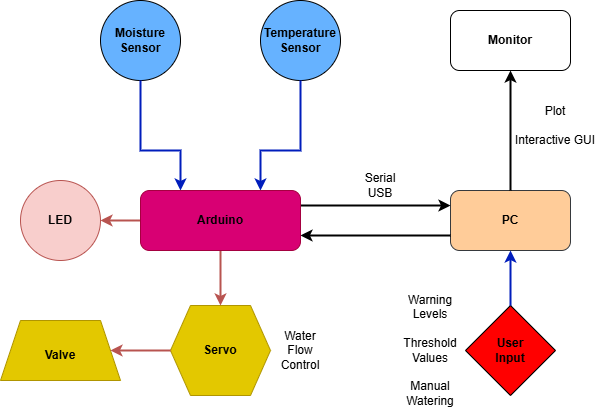

The diagram above was exported from draw.io. Its source (the exported page's mxGraphModel, read from the mxfile embedded in the PNG):
<mxGraphModel dx="988" dy="580" grid="1" gridSize="10" guides="1" tooltips="1" connect="1" arrows="1" fold="1" page="1" pageScale="1" pageWidth="850" pageHeight="1100" math="0" shadow="0">
  <root>
    <mxCell id="0" />
    <mxCell id="1" parent="0" />
    <mxCell id="yzIOZS5GXO_Rh_gB0TgJ-8" value="" style="group;fontStyle=1" parent="1" vertex="1" connectable="0">
      <mxGeometry x="545" y="385" width="90" height="90" as="geometry" />
    </mxCell>
    <mxCell id="yzIOZS5GXO_Rh_gB0TgJ-6" value="" style="rhombus;whiteSpace=wrap;html=1;fillColor=#FF0000;" parent="yzIOZS5GXO_Rh_gB0TgJ-8" vertex="1">
      <mxGeometry width="90" height="90" as="geometry" />
    </mxCell>
    <mxCell id="yzIOZS5GXO_Rh_gB0TgJ-7" value="&lt;b&gt;User Input&lt;/b&gt;" style="text;html=1;align=center;verticalAlign=middle;whiteSpace=wrap;rounded=0;" parent="yzIOZS5GXO_Rh_gB0TgJ-8" vertex="1">
      <mxGeometry x="15" y="30" width="60" height="30" as="geometry" />
    </mxCell>
    <mxCell id="yzIOZS5GXO_Rh_gB0TgJ-9" value="" style="group" parent="1" vertex="1" connectable="0">
      <mxGeometry x="530" y="270" width="120" height="60" as="geometry" />
    </mxCell>
    <mxCell id="yzIOZS5GXO_Rh_gB0TgJ-3" value="" style="rounded=1;whiteSpace=wrap;html=1;fillColor=#ffcc99;strokeColor=#36393d;" parent="yzIOZS5GXO_Rh_gB0TgJ-9" vertex="1">
      <mxGeometry width="120" height="60" as="geometry" />
    </mxCell>
    <mxCell id="yzIOZS5GXO_Rh_gB0TgJ-4" value="&lt;b&gt;PC&lt;/b&gt;" style="text;html=1;align=center;verticalAlign=middle;whiteSpace=wrap;rounded=0;" parent="yzIOZS5GXO_Rh_gB0TgJ-9" vertex="1">
      <mxGeometry x="30" y="15" width="60" height="30" as="geometry" />
    </mxCell>
    <mxCell id="yzIOZS5GXO_Rh_gB0TgJ-13" value="" style="endArrow=classic;html=1;rounded=0;exitX=0.5;exitY=0;exitDx=0;exitDy=0;entryX=0.5;entryY=1;entryDx=0;entryDy=0;fillColor=#0050ef;strokeColor=#001DBC;endSize=6;strokeWidth=2;" parent="1" source="yzIOZS5GXO_Rh_gB0TgJ-6" target="yzIOZS5GXO_Rh_gB0TgJ-3" edge="1">
      <mxGeometry width="50" height="50" relative="1" as="geometry">
        <mxPoint x="400" y="330" as="sourcePoint" />
        <mxPoint x="450" y="280" as="targetPoint" />
        <Array as="points" />
      </mxGeometry>
    </mxCell>
    <mxCell id="yzIOZS5GXO_Rh_gB0TgJ-20" value="" style="group;" parent="1" vertex="1" connectable="0">
      <mxGeometry x="180" y="80" width="80" height="80" as="geometry" />
    </mxCell>
    <mxCell id="yzIOZS5GXO_Rh_gB0TgJ-17" value="" style="ellipse;whiteSpace=wrap;html=1;aspect=fixed;fillColor=#66B2FF;" parent="yzIOZS5GXO_Rh_gB0TgJ-20" vertex="1">
      <mxGeometry width="80" height="80" as="geometry" />
    </mxCell>
    <mxCell id="yzIOZS5GXO_Rh_gB0TgJ-19" value="&lt;b&gt;Moisture Sensor&lt;/b&gt;" style="text;html=1;align=center;verticalAlign=middle;whiteSpace=wrap;rounded=0;" parent="yzIOZS5GXO_Rh_gB0TgJ-20" vertex="1">
      <mxGeometry x="10" y="25" width="60" height="30" as="geometry" />
    </mxCell>
    <mxCell id="yzIOZS5GXO_Rh_gB0TgJ-22" value="" style="group;" parent="1" vertex="1" connectable="0">
      <mxGeometry x="340" y="80" width="80" height="80" as="geometry" />
    </mxCell>
    <mxCell id="yzIOZS5GXO_Rh_gB0TgJ-15" value="" style="ellipse;whiteSpace=wrap;html=1;aspect=fixed;fillColor=#66B2FF;" parent="yzIOZS5GXO_Rh_gB0TgJ-22" vertex="1">
      <mxGeometry width="80" height="80" as="geometry" />
    </mxCell>
    <mxCell id="yzIOZS5GXO_Rh_gB0TgJ-21" value="&lt;b&gt;Temperature Sensor&lt;/b&gt;" style="text;html=1;align=center;verticalAlign=middle;whiteSpace=wrap;rounded=0;" parent="yzIOZS5GXO_Rh_gB0TgJ-22" vertex="1">
      <mxGeometry x="10" y="25" width="60" height="30" as="geometry" />
    </mxCell>
    <mxCell id="yzIOZS5GXO_Rh_gB0TgJ-25" value="" style="endArrow=classic;html=1;rounded=0;exitX=1;exitY=0.25;exitDx=0;exitDy=0;entryX=0;entryY=0.25;entryDx=0;entryDy=0;strokeWidth=2;" parent="1" source="yzIOZS5GXO_Rh_gB0TgJ-43" target="yzIOZS5GXO_Rh_gB0TgJ-3" edge="1">
      <mxGeometry width="50" height="50" relative="1" as="geometry">
        <mxPoint x="391" y="285" as="sourcePoint" />
        <mxPoint x="450" y="280" as="targetPoint" />
      </mxGeometry>
    </mxCell>
    <mxCell id="yzIOZS5GXO_Rh_gB0TgJ-26" value="" style="endArrow=classic;html=1;rounded=0;exitX=0;exitY=0.75;exitDx=0;exitDy=0;entryX=1;entryY=0.75;entryDx=0;entryDy=0;fillColor=#6a00ff;strokeColor=#000000;strokeWidth=2;" parent="1" source="yzIOZS5GXO_Rh_gB0TgJ-3" target="yzIOZS5GXO_Rh_gB0TgJ-43" edge="1">
      <mxGeometry width="50" height="50" relative="1" as="geometry">
        <mxPoint x="440" y="250" as="sourcePoint" />
        <mxPoint x="391" y="315" as="targetPoint" />
      </mxGeometry>
    </mxCell>
    <mxCell id="yzIOZS5GXO_Rh_gB0TgJ-27" value="" style="endArrow=classic;html=1;rounded=0;exitX=0.5;exitY=1;exitDx=0;exitDy=0;entryX=0.25;entryY=0;entryDx=0;entryDy=0;strokeWidth=2;fillColor=#0050ef;strokeColor=#001DBC;" parent="1" source="yzIOZS5GXO_Rh_gB0TgJ-17" target="yzIOZS5GXO_Rh_gB0TgJ-43" edge="1">
      <mxGeometry width="50" height="50" relative="1" as="geometry">
        <mxPoint x="400" y="330" as="sourcePoint" />
        <mxPoint x="269.125" y="270" as="targetPoint" />
        <Array as="points">
          <mxPoint x="220" y="230" />
          <mxPoint x="260" y="230" />
        </Array>
      </mxGeometry>
    </mxCell>
    <mxCell id="yzIOZS5GXO_Rh_gB0TgJ-29" value="" style="endArrow=classic;html=1;rounded=0;exitX=0.5;exitY=1;exitDx=0;exitDy=0;entryX=0.75;entryY=0;entryDx=0;entryDy=0;strokeWidth=2;fillColor=#0050ef;strokeColor=#001DBC;" parent="1" source="yzIOZS5GXO_Rh_gB0TgJ-15" target="yzIOZS5GXO_Rh_gB0TgJ-43" edge="1">
      <mxGeometry width="50" height="50" relative="1" as="geometry">
        <mxPoint x="400" y="330" as="sourcePoint" />
        <mxPoint x="309.75" y="270" as="targetPoint" />
        <Array as="points">
          <mxPoint x="380" y="230" />
          <mxPoint x="340" y="230" />
          <mxPoint x="340" y="240" />
        </Array>
      </mxGeometry>
    </mxCell>
    <mxCell id="yzIOZS5GXO_Rh_gB0TgJ-34" value="" style="group" parent="1" vertex="1" connectable="0">
      <mxGeometry x="250" y="385" width="100" height="90" as="geometry" />
    </mxCell>
    <mxCell id="yzIOZS5GXO_Rh_gB0TgJ-30" value="" style="shape=hexagon;perimeter=hexagonPerimeter2;whiteSpace=wrap;html=1;fixedSize=1;fillColor=#e3c800;fontColor=#000000;strokeColor=#B09500;" parent="yzIOZS5GXO_Rh_gB0TgJ-34" vertex="1">
      <mxGeometry width="100" height="90" as="geometry" />
    </mxCell>
    <mxCell id="yzIOZS5GXO_Rh_gB0TgJ-31" value="&lt;b&gt;Servo&lt;/b&gt;" style="text;html=1;align=center;verticalAlign=middle;whiteSpace=wrap;rounded=0;" parent="yzIOZS5GXO_Rh_gB0TgJ-34" vertex="1">
      <mxGeometry x="20" y="30" width="60" height="30" as="geometry" />
    </mxCell>
    <mxCell id="yzIOZS5GXO_Rh_gB0TgJ-35" value="" style="group" parent="1" vertex="1" connectable="0">
      <mxGeometry x="80" y="400" width="120" height="60" as="geometry" />
    </mxCell>
    <mxCell id="yzIOZS5GXO_Rh_gB0TgJ-32" value="" style="shape=trapezoid;perimeter=trapezoidPerimeter;whiteSpace=wrap;html=1;fixedSize=1;fillColor=#e3c800;fontColor=#000000;strokeColor=#B09500;" parent="yzIOZS5GXO_Rh_gB0TgJ-35" vertex="1">
      <mxGeometry width="120" height="60" as="geometry" />
    </mxCell>
    <mxCell id="yzIOZS5GXO_Rh_gB0TgJ-33" value="&lt;b&gt;Valve&lt;/b&gt;" style="text;html=1;align=center;verticalAlign=middle;whiteSpace=wrap;rounded=0;" parent="yzIOZS5GXO_Rh_gB0TgJ-35" vertex="1">
      <mxGeometry x="30" y="20" width="60" height="30" as="geometry" />
    </mxCell>
    <mxCell id="yzIOZS5GXO_Rh_gB0TgJ-36" value="" style="endArrow=classic;html=1;rounded=0;entryX=0.5;entryY=0;entryDx=0;entryDy=0;fillColor=#f8cecc;strokeColor=#b85450;strokeWidth=2;exitX=0.5;exitY=1;exitDx=0;exitDy=0;gradientColor=#ea6b66;" parent="1" source="yzIOZS5GXO_Rh_gB0TgJ-43" target="yzIOZS5GXO_Rh_gB0TgJ-30" edge="1">
      <mxGeometry width="50" height="50" relative="1" as="geometry">
        <mxPoint x="200" y="360" as="sourcePoint" />
        <mxPoint x="450" y="280" as="targetPoint" />
      </mxGeometry>
    </mxCell>
    <mxCell id="yzIOZS5GXO_Rh_gB0TgJ-37" value="" style="endArrow=classic;html=1;rounded=0;entryX=1;entryY=0.5;entryDx=0;entryDy=0;fillColor=#f8cecc;strokeColor=#b85450;strokeWidth=2;exitX=0;exitY=0.5;exitDx=0;exitDy=0;gradientColor=#ea6b66;" parent="1" source="yzIOZS5GXO_Rh_gB0TgJ-30" target="yzIOZS5GXO_Rh_gB0TgJ-32" edge="1">
      <mxGeometry width="50" height="50" relative="1" as="geometry">
        <mxPoint x="250" y="440" as="sourcePoint" />
        <mxPoint x="450" y="280" as="targetPoint" />
      </mxGeometry>
    </mxCell>
    <mxCell id="yzIOZS5GXO_Rh_gB0TgJ-42" value="Serial USB" style="text;html=1;align=center;verticalAlign=middle;whiteSpace=wrap;rounded=0;" parent="1" vertex="1">
      <mxGeometry x="430" y="250" width="60" height="30" as="geometry" />
    </mxCell>
    <mxCell id="hedPetw5yGOmnGVGiKNL-4" style="edgeStyle=orthogonalEdgeStyle;rounded=0;orthogonalLoop=1;jettySize=auto;html=1;exitX=0;exitY=0.5;exitDx=0;exitDy=0;entryX=1;entryY=0.5;entryDx=0;entryDy=0;fontStyle=1;strokeWidth=2;fillColor=#f8cecc;strokeColor=#b85450;gradientColor=#ea6b66;" parent="1" source="yzIOZS5GXO_Rh_gB0TgJ-45" target="hedPetw5yGOmnGVGiKNL-3" edge="1">
      <mxGeometry relative="1" as="geometry" />
    </mxCell>
    <mxCell id="yzIOZS5GXO_Rh_gB0TgJ-45" value="" style="group;movable=1;resizable=1;rotatable=1;deletable=1;editable=1;locked=0;connectable=1;" parent="1" vertex="1" connectable="0">
      <mxGeometry x="220" y="270" width="160" height="60" as="geometry" />
    </mxCell>
    <mxCell id="yzIOZS5GXO_Rh_gB0TgJ-43" value="" style="rounded=1;whiteSpace=wrap;html=1;fillColor=#d80073;strokeColor=#A50040;fontColor=#ffffff;" parent="yzIOZS5GXO_Rh_gB0TgJ-45" vertex="1">
      <mxGeometry width="160.00000000000006" height="60" as="geometry" />
    </mxCell>
    <mxCell id="yzIOZS5GXO_Rh_gB0TgJ-44" value="&lt;b&gt;Arduino&lt;/b&gt;" style="text;html=1;align=center;verticalAlign=middle;whiteSpace=wrap;rounded=0;" parent="yzIOZS5GXO_Rh_gB0TgJ-45" vertex="1">
      <mxGeometry x="40.000000000000014" y="15" width="80.00000000000003" height="30" as="geometry" />
    </mxCell>
    <mxCell id="yzIOZS5GXO_Rh_gB0TgJ-47" value="Water Flow Control" style="text;html=1;align=center;verticalAlign=middle;whiteSpace=wrap;rounded=0;" parent="1" vertex="1">
      <mxGeometry x="350" y="415" width="60" height="30" as="geometry" />
    </mxCell>
    <mxCell id="yzIOZS5GXO_Rh_gB0TgJ-50" value="" style="group" parent="1" vertex="1" connectable="0">
      <mxGeometry x="530" y="90" width="120" height="60" as="geometry" />
    </mxCell>
    <mxCell id="yzIOZS5GXO_Rh_gB0TgJ-48" value="" style="rounded=1;whiteSpace=wrap;html=1;" parent="yzIOZS5GXO_Rh_gB0TgJ-50" vertex="1">
      <mxGeometry width="120" height="60" as="geometry" />
    </mxCell>
    <mxCell id="yzIOZS5GXO_Rh_gB0TgJ-49" value="&lt;b&gt;Monitor&lt;/b&gt;" style="text;html=1;align=center;verticalAlign=middle;whiteSpace=wrap;rounded=0;" parent="yzIOZS5GXO_Rh_gB0TgJ-50" vertex="1">
      <mxGeometry x="30" y="15" width="60" height="30" as="geometry" />
    </mxCell>
    <mxCell id="yzIOZS5GXO_Rh_gB0TgJ-51" value="" style="endArrow=classic;html=1;rounded=0;exitX=0.5;exitY=0;exitDx=0;exitDy=0;entryX=0.5;entryY=1;entryDx=0;entryDy=0;strokeWidth=2;fillColor=#008a00;strokeColor=#000000;" parent="1" source="yzIOZS5GXO_Rh_gB0TgJ-3" target="yzIOZS5GXO_Rh_gB0TgJ-48" edge="1">
      <mxGeometry width="50" height="50" relative="1" as="geometry">
        <mxPoint x="400" y="360" as="sourcePoint" />
        <mxPoint x="450" y="310" as="targetPoint" />
      </mxGeometry>
    </mxCell>
    <mxCell id="yzIOZS5GXO_Rh_gB0TgJ-52" value="Plot&lt;div&gt;&lt;br&gt;&lt;div&gt;Interactive GUI&lt;/div&gt;&lt;/div&gt;" style="text;html=1;align=center;verticalAlign=middle;whiteSpace=wrap;rounded=0;" parent="1" vertex="1">
      <mxGeometry x="590" y="190" width="90" height="30" as="geometry" />
    </mxCell>
    <mxCell id="yzIOZS5GXO_Rh_gB0TgJ-53" value="&lt;div&gt;&lt;span style=&quot;background-color: transparent; color: light-dark(rgb(0, 0, 0), rgb(255, 255, 255));&quot;&gt;Warning Levels&lt;/span&gt;&lt;/div&gt;&lt;div&gt;&lt;span style=&quot;background-color: transparent; color: light-dark(rgb(0, 0, 0), rgb(255, 255, 255));&quot;&gt;&lt;br&gt;&lt;/span&gt;&lt;/div&gt;&lt;div&gt;Threshold Values&lt;div&gt;&lt;br&gt;&lt;/div&gt;&lt;div&gt;Manual Watering&lt;/div&gt;&lt;/div&gt;" style="text;html=1;align=center;verticalAlign=middle;whiteSpace=wrap;rounded=0;" parent="1" vertex="1">
      <mxGeometry x="480" y="415" width="60" height="30" as="geometry" />
    </mxCell>
    <mxCell id="hedPetw5yGOmnGVGiKNL-3" value="LED" style="ellipse;whiteSpace=wrap;html=1;aspect=fixed;fillColor=#f8cecc;strokeColor=#b85450;fontStyle=1" parent="1" vertex="1">
      <mxGeometry x="100" y="260" width="80" height="80" as="geometry" />
    </mxCell>
  </root>
</mxGraphModel>